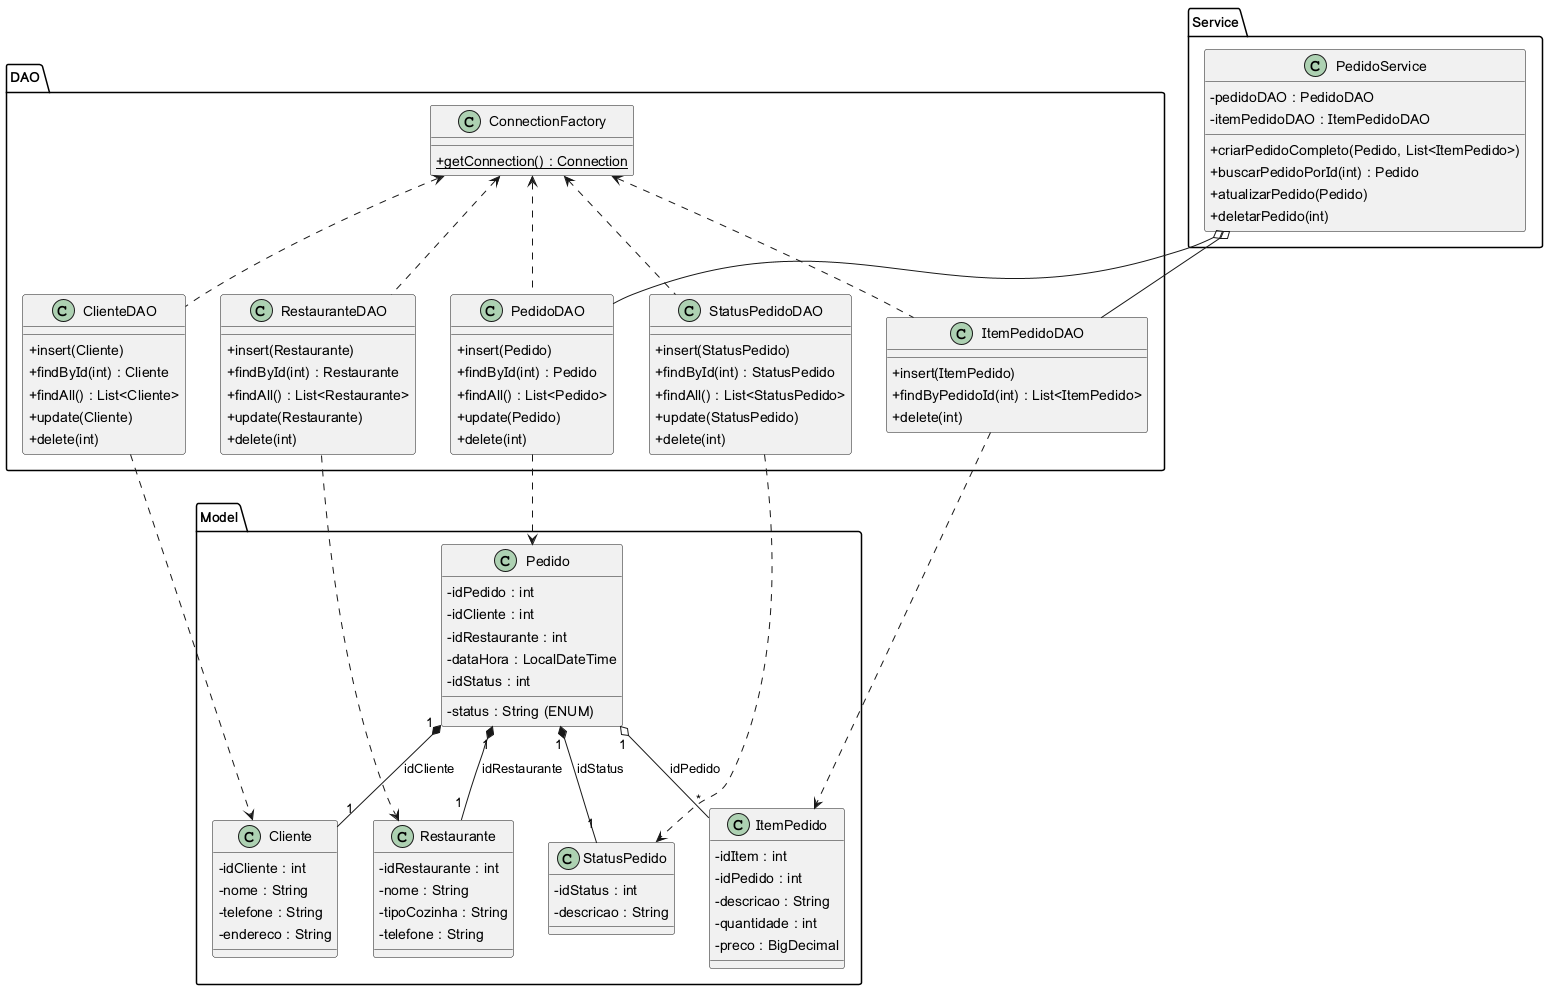

The diagram above was rendered by PlantUML. Its source (embedded in the PNG):
@startuml
skinparam classAttributeIconSize 0

package Model {
    class Cliente {
        - idCliente : int
        - nome : String
        - telefone : String
        - endereco : String
    }

    class Restaurante {
        - idRestaurante : int
        - nome : String
        - tipoCozinha : String
        - telefone : String
    }

    class StatusPedido {
        - idStatus : int
        - descricao : String
    }

    class Pedido {
        - idPedido : int
        - idCliente : int
        - idRestaurante : int
        - dataHora : LocalDateTime
        - status : String (ENUM)
        - idStatus : int
    }

    class ItemPedido {
        - idItem : int
        - idPedido : int
        - descricao : String
        - quantidade : int
        - preco : BigDecimal
    }
}

package DAO {
    class ConnectionFactory {
        + getConnection() : Connection {static}
    }

    class ClienteDAO {
        + insert(Cliente)
        + findById(int) : Cliente
        + findAll() : List<Cliente>
        + update(Cliente)
        + delete(int)
    }

    class RestauranteDAO {
        + insert(Restaurante)
        + findById(int) : Restaurante
        + findAll() : List<Restaurante>
        + update(Restaurante)
        + delete(int)
    }

    class StatusPedidoDAO {
        + insert(StatusPedido)
        + findById(int) : StatusPedido
        + findAll() : List<StatusPedido>
        + update(StatusPedido)
        + delete(int)
    }

    class PedidoDAO {
        + insert(Pedido)
        + findById(int) : Pedido
        + findAll() : List<Pedido>
        + update(Pedido)
        + delete(int)
    }

    class ItemPedidoDAO {
        + insert(ItemPedido)
        + findByPedidoId(int) : List<ItemPedido>
        + delete(int)
    }
}

package Service {
    class PedidoService {
        - pedidoDAO : PedidoDAO
        - itemPedidoDAO : ItemPedidoDAO
        + criarPedidoCompleto(Pedido, List<ItemPedido>)
        + buscarPedidoPorId(int) : Pedido
        + atualizarPedido(Pedido)
        + deletarPedido(int)
    }
}

' Relações de Dependência (DAO -> ConnectionFactory)
ConnectionFactory <.. ClienteDAO
ConnectionFactory <.. RestauranteDAO
ConnectionFactory <.. StatusPedidoDAO
ConnectionFactory <.. PedidoDAO
ConnectionFactory <.. ItemPedidoDAO

' Relações de Composição/Associação (Service -> DAO)
PedidoService o-- PedidoDAO
PedidoService o-- ItemPedidoDAO

' Relações de Associação (Model -> DAO)
ClienteDAO ..> Cliente
RestauranteDAO ..> Restaurante
StatusPedidoDAO ..> StatusPedido
PedidoDAO ..> Pedido
ItemPedidoDAO ..> ItemPedido

' Relações de Chave Estrangeira (Model)
Pedido "1" *-- "1" Cliente : idCliente
Pedido "1" *-- "1" Restaurante : idRestaurante
Pedido "1" *-- "1" StatusPedido : idStatus
Pedido "1" o-- "*" ItemPedido : idPedido

@enduml